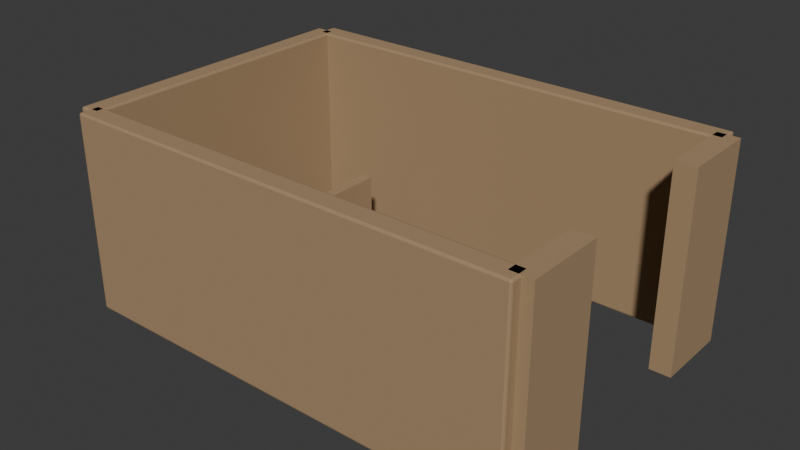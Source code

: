 # Source: hut.blend  (saved by Blender 5.2.44; exported with 4.5.12 LTS)
import bpy
from mathutils import Matrix  # noqa: F401  (used for matrix-valued properties, if any)

bpy.ops.wm.read_factory_settings(use_empty=True)
scene = bpy.context.scene
scene.name = 'Scene'

# ---- collections
col_collection = bpy.data.collections.new('Collection'); scene.collection.children.link(col_collection)
col_orphan_nodes = bpy.data.collections.new('Orphan Nodes'); col_collection.children.link(col_orphan_nodes)
col_orphan_nodes_001 = bpy.data.collections.new('Orphan Nodes.001'); col_collection.children.link(col_orphan_nodes_001)
col_orphan_nodes_002 = bpy.data.collections.new('Orphan Nodes.002'); col_collection.children.link(col_orphan_nodes_002)
col_orphan_nodes_003 = bpy.data.collections.new('Orphan Nodes.003'); col_collection.children.link(col_orphan_nodes_003)
col_orphan_nodes_004 = bpy.data.collections.new('Orphan Nodes.004'); col_collection.children.link(col_orphan_nodes_004)
col_orphan_nodes_005 = bpy.data.collections.new('Orphan Nodes.005'); col_collection.children.link(col_orphan_nodes_005)

# ---- materials (node trees are filled in below, after node groups)
mat_historical_wood = bpy.data.materials.new('Historical_wood')
mat_historical_wood.diffuse_color = (0.39, 0.26, 0.14, 1.0)
mat_historical_glass = bpy.data.materials.new('Historical_glass')
mat_historical_glass.diffuse_color = (0.08, 0.25, 0.31, 1.0)

# ---- material node trees
mat_historical_wood.use_nodes = True; mat_historical_wood.node_tree.nodes.clear()
_N = mat_historical_wood.node_tree.nodes; _L = mat_historical_wood.node_tree.links
n0 = _N.new('ShaderNodeBsdfPrincipled'); n0.name = 'Principled BSDF'; n0.location = (-200, 100)
n0.inputs[0].default_value = (0.39, 0.26, 0.14, 1.0)
n0.inputs[2].default_value = 0.87
n0.inputs[10].default_value = 0.005
n1 = _N.new('ShaderNodeOutputMaterial'); n1.name = 'Material Output'; n1.location = (200, 100)
_L.new(n0.outputs[0], n1.inputs[0])
n1.is_active_output = True
mat_historical_glass.use_nodes = True; mat_historical_glass.node_tree.nodes.clear()
_N = mat_historical_glass.node_tree.nodes; _L = mat_historical_glass.node_tree.links
n0 = _N.new('ShaderNodeBsdfPrincipled'); n0.name = 'Principled BSDF'; n0.location = (-200, 100)
n0.inputs[0].default_value = (0.08, 0.25, 0.31, 1.0)
n0.inputs[1].default_value = 0.45
n0.inputs[2].default_value = 0.17
n0.inputs[10].default_value = 0.005
n1 = _N.new('ShaderNodeOutputMaterial'); n1.name = 'Material Output'; n1.location = (200, 100)
_L.new(n0.outputs[0], n1.inputs[0])
n1.is_active_output = True

# ---- world
world_world = bpy.data.worlds.new('World'); scene.world = world_world
world_world.use_nodes = True; world_world.node_tree.nodes.clear()
_N = world_world.node_tree.nodes; _L = world_world.node_tree.links
n0 = _N.new('ShaderNodeOutputWorld'); n0.name = 'World Output'; n0.location = (200, 100)
n1 = _N.new('ShaderNodeBackground'); n1.name = 'Background'; n1.location = (-200, 100)
n1.inputs[0].default_value = (0.05088, 0.05088, 0.05088, 1.0)
_L.new(n1.outputs[0], n0.inputs[0])
n0.is_active_output = True
world_world.color = (0.05088, 0.05088, 0.05088)
world_world.sun_shadow_jitter_overblur = 0.0

# ---- meshes
me_cube_195 = bpy.data.meshes.new('Cube.195')
me_cube_195.from_pydata([(-2.975, -2.115, 0.0), (-2.975, -2.14, 0.025), (-3.0, -2.115, 0.025), (-2.975, -2.133, 0.007322), (-2.989, -2.129, 0.01057), (-2.993, -2.133, 0.025), (-2.993, -2.115, 0.007322), (-2.975, -2.14, 2.575), (-2.975, -2.115, 2.6), (-3.0, -2.115, 2.575), (-2.975, -2.133, 2.593), (-2.989, -2.129, 2.589), (-2.993, -2.115, 2.593), (-2.993, -2.133, 2.575), (-2.975, -1.885, 0.0), (-3.0, -1.885, 0.025), (-2.975, -1.86, 0.025), (-2.993, -1.885, 0.007322), (-2.989, -1.871, 0.01057), (-2.993, -1.867, 0.025), (-2.975, -1.867, 0.007322), (-2.975, -1.885, 2.6), (-2.975, -1.86, 2.575), (-3.0, -1.885, 2.575), (-2.975, -1.867, 2.593), (-2.989, -1.871, 2.589), (-2.993, -1.867, 2.575), (-2.993, -1.885, 2.593), (2.975, -2.115, 0.0), (3.0, -2.115, 0.025), (2.975, -2.14, 0.025), (2.993, -2.115, 0.007322), (2.989, -2.129, 0.01057), (2.993, -2.133, 0.025), (2.975, -2.133, 0.007322), (2.975, -2.115, 2.6), (2.975, -2.14, 2.575), (3.0, -2.115, 2.575), (2.975, -2.133, 2.593), (2.989, -2.129, 2.589), (2.993, -2.133, 2.575), (2.993, -2.115, 2.593), (2.975, -1.885, 0.0), (2.975, -1.86, 0.025), (3.0, -1.885, 0.025), (2.975, -1.867, 0.007322), (2.989, -1.871, 0.01057), (2.993, -1.867, 0.025), (2.993, -1.885, 0.007322), (2.975, -1.885, 2.6), (3.0, -1.885, 2.575), (2.975, -1.86, 2.575), (2.993, -1.885, 2.593), (2.989, -1.871, 2.589), (2.993, -1.867, 2.575), (2.975, -1.867, 2.593), (-1.6, -2.046, 1.175), (-1.6, -2.046, 2.325), (-1.6, -2.006, 1.175), (-1.6, -2.006, 2.325), (-0.4, -2.046, 1.175), (-0.4, -2.046, 2.325), (-0.4, -2.006, 1.175), (-0.4, -2.006, 2.325), (1.4, -2.046, 1.175), (1.4, -2.046, 2.325), (1.4, -2.006, 1.175), (1.4, -2.006, 2.325), (2.6, -2.046, 1.175), (2.6, -2.046, 2.325), (2.6, -2.006, 1.175), (2.6, -2.006, 2.325), (-2.975, 1.885, 0.0), (-2.975, 1.86, 0.025), (-3.0, 1.885, 0.025), (-2.975, 1.867, 0.007322), (-2.989, 1.871, 0.01057), (-2.993, 1.867, 0.025), (-2.993, 1.885, 0.007322), (-2.975, 1.86, 2.575), (-2.975, 1.885, 2.6), (-3.0, 1.885, 2.575), (-2.975, 1.867, 2.593), (-2.989, 1.871, 2.589), (-2.993, 1.885, 2.593), (-2.993, 1.867, 2.575), (-2.975, 2.115, 0.0), (-3.0, 2.115, 0.025), (-2.975, 2.14, 0.025), (-2.993, 2.115, 0.007322), (-2.989, 2.129, 0.01057), (-2.993, 2.133, 0.025), (-2.975, 2.133, 0.007322), (-2.975, 2.115, 2.6), (-2.975, 2.14, 2.575), (-3.0, 2.115, 2.575), (-2.975, 2.133, 2.593), (-2.989, 2.129, 2.589), (-2.993, 2.133, 2.575), (-2.993, 2.115, 2.593), (2.975, 1.885, 0.0), (3.0, 1.885, 0.025), (2.975, 1.86, 0.025), (2.993, 1.885, 0.007322), (2.989, 1.871, 0.01057), (2.993, 1.867, 0.025), (2.975, 1.867, 0.007322), (2.975, 1.885, 2.6), (2.975, 1.86, 2.575), (3.0, 1.885, 2.575), (2.975, 1.867, 2.593), (2.989, 1.871, 2.589), (2.993, 1.867, 2.575), (2.993, 1.885, 2.593), (2.975, 2.115, 0.0), (2.975, 2.14, 0.025), (3.0, 2.115, 0.025), (2.975, 2.133, 0.007322), (2.989, 2.129, 0.01057), (2.993, 2.133, 0.025), (2.993, 2.115, 0.007322), (2.975, 2.115, 2.6), (3.0, 2.115, 2.575), (2.975, 2.14, 2.575), (2.993, 2.115, 2.593), (2.989, 2.129, 2.589), (2.993, 2.133, 2.575), (2.975, 2.133, 2.593), (-1.6, 2.006, 1.175), (-1.6, 2.006, 2.325), (-1.6, 2.046, 1.175), (-1.6, 2.046, 2.325), (-0.4, 2.006, 1.175), (-0.4, 2.006, 2.325), (-0.4, 2.046, 1.175), (-0.4, 2.046, 2.325), (1.4, 2.006, 1.175), (1.4, 2.006, 2.325), (1.4, 2.046, 1.175), (1.4, 2.046, 2.325), (2.6, 2.006, 1.175), (2.6, 2.006, 2.325), (2.6, 2.046, 1.175), (2.6, 2.046, 2.325), (-3.115, -1.975, 0.0), (-3.115, -2.0, 0.025), (-3.14, -1.975, 0.025), (-3.115, -1.993, 0.007322), (-3.129, -1.989, 0.01057), (-3.133, -1.993, 0.025), (-3.133, -1.975, 0.007322), (-3.115, -2.0, 2.575), (-3.115, -1.975, 2.6), (-3.14, -1.975, 2.575), (-3.115, -1.993, 2.593), (-3.129, -1.989, 2.589), (-3.133, -1.975, 2.593), (-3.133, -1.993, 2.575), (-3.115, 1.975, 0.0), (-3.14, 1.975, 0.025), (-3.115, 2.0, 0.025), (-3.133, 1.975, 0.007322), (-3.129, 1.989, 0.01057), (-3.133, 1.993, 0.025), (-3.115, 1.993, 0.007322), (-3.115, 1.975, 2.6), (-3.115, 2.0, 2.575), (-3.14, 1.975, 2.575), (-3.115, 1.993, 2.593), (-3.129, 1.989, 2.589), (-3.133, 1.993, 2.575), (-3.133, 1.975, 2.593), (-2.885, -1.975, 0.0), (-2.86, -1.975, 0.025), (-2.885, -2.0, 0.025), (-2.867, -1.975, 0.007322), (-2.871, -1.989, 0.01057), (-2.867, -1.993, 0.025), (-2.885, -1.993, 0.007322), (-2.885, -1.975, 2.6), (-2.885, -2.0, 2.575), (-2.86, -1.975, 2.575), (-2.885, -1.993, 2.593), (-2.871, -1.989, 2.589), (-2.867, -1.993, 2.575), (-2.867, -1.975, 2.593), (-2.885, 1.975, 0.0), (-2.885, 2.0, 0.025), (-2.86, 1.975, 0.025), (-2.885, 1.993, 0.007322), (-2.871, 1.989, 0.01057), (-2.867, 1.993, 0.025), (-2.867, 1.975, 0.007322), (-2.885, 1.975, 2.6), (-2.86, 1.975, 2.575), (-2.885, 2.0, 2.575), (-2.867, 1.975, 2.593), (-2.871, 1.989, 2.589), (-2.867, 1.993, 2.575), (-2.885, 1.993, 2.593), (2.86, -2.0, 0.0), (2.86, -2.0, 2.6), (2.86, -1.0, 0.0), (2.86, -1.0, 2.6), (3.14, -2.0, 0.0), (3.14, -2.0, 2.6), (3.14, -1.0, 0.0), (3.14, -1.0, 2.6), (2.86, 1.0, 0.0), (2.86, 1.0, 2.6), (2.86, 2.0, 0.0), (2.86, 2.0, 2.6), (3.14, 1.0, 0.0), (3.14, 1.0, 2.6), (3.14, 2.0, 0.0), (3.14, 2.0, 2.6), (-1.57, -1.12, 0.0), (-1.57, -1.12, 1.1), (-1.57, 1.12, 0.0), (-1.57, 1.12, 1.1), (-1.43, -1.12, 0.0), (-1.43, -1.12, 1.1), (-1.43, 1.12, 0.0), (-1.43, 1.12, 1.1), (1.43, -1.12, 0.0), (1.43, -1.12, 1.1), (1.43, 1.12, 0.0), (1.43, 1.12, 1.1), (1.57, -1.12, 0.0), (1.57, -1.12, 1.1), (1.57, 1.12, 0.0), (1.57, 1.12, 1.1)], [], [(0, 3, 4, 6), (1, 5, 4, 3), (2, 6, 4, 5), (7, 10, 11, 13), (8, 12, 11, 10), (9, 13, 11, 12), (14, 17, 18, 20), (15, 19, 18, 17), (16, 20, 18, 19), (21, 24, 25, 27), (22, 26, 25, 24), (23, 27, 25, 26), (28, 31, 32, 34), (29, 33, 32, 31), (30, 34, 32, 33), (35, 38, 39, 41), (36, 40, 39, 38), (37, 41, 39, 40), (42, 45, 46, 48), (43, 47, 46, 45), (44, 48, 46, 47), (49, 52, 53, 55), (50, 54, 53, 52), (51, 55, 53, 54), (14, 0, 6, 17), (17, 6, 2, 15), (1, 7, 13, 5), (5, 13, 9, 2), (8, 21, 27, 12), (12, 27, 23, 9), (22, 16, 19, 26), (26, 19, 15, 23), (42, 14, 20, 45), (45, 20, 16, 43), (21, 49, 55, 24), (24, 55, 51, 22), (50, 44, 47, 54), (54, 47, 43, 51), (28, 42, 48, 31), (31, 48, 44, 29), (49, 35, 41, 52), (52, 41, 37, 50), (36, 30, 33, 40), (40, 33, 29, 37), (0, 28, 34, 3), (3, 34, 30, 1), (35, 8, 10, 38), (38, 10, 7, 36), (14, 42, 28, 0), (2, 9, 23, 15), (30, 36, 7, 1), (49, 21, 8, 35), (16, 22, 51, 43), (44, 50, 37, 29), (56, 57, 59, 58), (58, 59, 63, 62), (62, 63, 61, 60), (60, 61, 57, 56), (58, 62, 60, 56), (63, 59, 57, 61), (64, 65, 67, 66), (66, 67, 71, 70), (70, 71, 69, 68), (68, 69, 65, 64), (66, 70, 68, 64), (71, 67, 65, 69), (72, 75, 76, 78), (73, 77, 76, 75), (74, 78, 76, 77), (79, 82, 83, 85), (80, 84, 83, 82), (81, 85, 83, 84), (86, 89, 90, 92), (87, 91, 90, 89), (88, 92, 90, 91), (93, 96, 97, 99), (94, 98, 97, 96), (95, 99, 97, 98), (100, 103, 104, 106), (101, 105, 104, 103), (102, 106, 104, 105), (107, 110, 111, 113), (108, 112, 111, 110), (109, 113, 111, 112), (114, 117, 118, 120), (115, 119, 118, 117), (116, 120, 118, 119), (121, 124, 125, 127), (122, 126, 125, 124), (123, 127, 125, 126), (86, 72, 78, 89), (89, 78, 74, 87), (73, 79, 85, 77), (77, 85, 81, 74), (80, 93, 99, 84), (84, 99, 95, 81), (94, 88, 91, 98), (98, 91, 87, 95), (114, 86, 92, 117), (117, 92, 88, 115), (93, 121, 127, 96), (96, 127, 123, 94), (122, 116, 119, 126), (126, 119, 115, 123), (100, 114, 120, 103), (103, 120, 116, 101), (121, 107, 113, 124), (124, 113, 109, 122), (108, 102, 105, 112), (112, 105, 101, 109), (72, 100, 106, 75), (75, 106, 102, 73), (107, 80, 82, 110), (110, 82, 79, 108), (86, 114, 100, 72), (74, 81, 95, 87), (102, 108, 79, 73), (121, 93, 80, 107), (88, 94, 123, 115), (116, 122, 109, 101), (128, 129, 131, 130), (130, 131, 135, 134), (134, 135, 133, 132), (132, 133, 129, 128), (130, 134, 132, 128), (135, 131, 129, 133), (136, 137, 139, 138), (138, 139, 143, 142), (142, 143, 141, 140), (140, 141, 137, 136), (138, 142, 140, 136), (143, 139, 137, 141), (144, 147, 148, 150), (145, 149, 148, 147), (146, 150, 148, 149), (151, 154, 155, 157), (152, 156, 155, 154), (153, 157, 155, 156), (158, 161, 162, 164), (159, 163, 162, 161), (160, 164, 162, 163), (165, 168, 169, 171), (166, 170, 169, 168), (167, 171, 169, 170), (172, 175, 176, 178), (173, 177, 176, 175), (174, 178, 176, 177), (179, 182, 183, 185), (180, 184, 183, 182), (181, 185, 183, 184), (186, 189, 190, 192), (187, 191, 190, 189), (188, 192, 190, 191), (193, 196, 197, 199), (194, 198, 197, 196), (195, 199, 197, 198), (158, 144, 150, 161), (161, 150, 146, 159), (145, 151, 157, 149), (149, 157, 153, 146), (152, 165, 171, 156), (156, 171, 167, 153), (166, 160, 163, 170), (170, 163, 159, 167), (186, 158, 164, 189), (189, 164, 160, 187), (165, 193, 199, 168), (168, 199, 195, 166), (194, 188, 191, 198), (198, 191, 187, 195), (172, 186, 192, 175), (175, 192, 188, 173), (193, 179, 185, 196), (196, 185, 181, 194), (180, 174, 177, 184), (184, 177, 173, 181), (144, 172, 178, 147), (147, 178, 174, 145), (179, 152, 154, 182), (182, 154, 151, 180), (158, 186, 172, 144), (146, 153, 167, 159), (174, 180, 151, 145), (193, 165, 152, 179), (160, 166, 195, 187), (188, 194, 181, 173), (200, 201, 203, 202), (202, 203, 207, 206), (206, 207, 205, 204), (204, 205, 201, 200), (202, 206, 204, 200), (207, 203, 201, 205), (208, 209, 211, 210), (210, 211, 215, 214), (214, 215, 213, 212), (212, 213, 209, 208), (210, 214, 212, 208), (215, 211, 209, 213), (216, 217, 219, 218), (218, 219, 223, 222), (222, 223, 221, 220), (220, 221, 217, 216), (218, 222, 220, 216), (223, 219, 217, 221), (224, 225, 227, 226), (226, 227, 231, 230), (230, 231, 229, 228), (228, 229, 225, 224), (226, 230, 228, 224), (231, 227, 225, 229)])
me_cube_195.polygons.foreach_set('material_index', [0, 0, 0, 0, 0, 0, 0, 0, 0, 0, 0, 0, 0, 0, 0, 0, 0, 0, 0, 0, 0, 0, 0, 0, 0, 0, 0, 0, 0, 0, 0, 0, 0, 0, 0, 0, 0, 0, 0, 0, 0, 0, 0, 0, 0, 0, 0, 0, 0, 0, 0, 0, 0, 0, 1, 1, 1, 1, 1, 1, 1, 1, 1, 1, 1, 1, 0, 0, 0, 0, 0, 0, 0, 0, 0, 0, 0, 0, 0, 0, 0, 0, 0, 0, 0, 0, 0, 0, 0, 0, 0, 0, 0, 0, 0, 0, 0, 0, 0, 0, 0, 0, 0, 0, 0, 0, 0, 0, 0, 0, 0, 0, 0, 0, 0, 0, 0, 0, 0, 0, 1, 1, 1, 1, 1, 1, 1, 1, 1, 1, 1, 1, 0, 0, 0, 0, 0, 0, 0, 0, 0, 0, 0, 0, 0, 0, 0, 0, 0, 0, 0, 0, 0, 0, 0, 0, 0, 0, 0, 0, 0, 0, 0, 0, 0, 0, 0, 0, 0, 0, 0, 0, 0, 0, 0, 0, 0, 0, 0, 0, 0, 0, 0, 0, 0, 0, 0, 0, 0, 0, 0, 0, 0, 0, 0, 0, 0, 0, 0, 0, 0, 0, 0, 0, 0, 0, 0, 0, 0, 0])
_uv = me_cube_195.uv_layers.new(name='UVMap')
_uv.uv.foreach_set('vector', [0.126, 0.7277, 0.126, 0.75, 0.1254, 0.75, 0.125, 0.7277, 0.3774, 0.999, 0.3774, 1.0, 0.376, 1.0, 0.375, 0.999, 0.3774, 0.02232, 0.375, 0.02232, 0.375, 0.009434, 0.3774, 0.0, 0.6226, 0.999, 0.625, 0.999, 0.625, 0.9996, 0.6226, 1.0, 0.874, 0.7277, 0.875, 0.7277, 0.875, 0.7406, 0.874, 0.75, 0.6226, 0.02232, 0.6226, 0.0, 0.624, 0.0, 0.625, 0.02232, 0.126, 0.5223, 0.125, 0.5223, 0.125, 0.5094, 0.126, 0.5, 0.3774, 0.2277, 0.3774, 0.25, 0.3755, 0.2502, 0.375, 0.2277, 0.3774, 0.251, 0.375, 0.251, 0.3755, 0.2502, 0.3774, 0.25, 0.874, 0.5223, 0.874, 0.5, 0.8746, 0.5, 0.875, 0.5223, 0.6226, 0.251, 0.6226, 0.25, 0.6245, 0.2453, 0.625, 0.251, 0.6226, 0.2277, 0.625, 0.2277, 0.6245, 0.2453, 0.6226, 0.25, 0.374, 0.7277, 0.375, 0.7277, 0.3753, 0.747, 0.3745, 0.7505, 0.3774, 0.7277, 0.3774, 0.75, 0.3753, 0.747, 0.375, 0.7277, 0.3774, 0.751, 0.3745, 0.7505, 0.3753, 0.747, 0.3774, 0.75, 0.626, 0.7277, 0.6255, 0.7505, 0.6248, 0.7469, 0.625, 0.7277, 0.6226, 0.751, 0.6226, 0.75, 0.6248, 0.7469, 0.6255, 0.7505, 0.6226, 0.7277, 0.625, 0.7277, 0.6248, 0.7469, 0.6226, 0.75, 0.374, 0.5223, 0.3745, 0.4995, 0.3752, 0.5031, 0.375, 0.5223, 0.3774, 0.499, 0.3774, 0.5, 0.3752, 0.5031, 0.3745, 0.4995, 0.3774, 0.5223, 0.375, 0.5223, 0.3752, 0.5031, 0.3774, 0.5, 0.626, 0.5223, 0.625, 0.5223, 0.6247, 0.503, 0.6255, 0.4995, 0.6226, 0.5223, 0.6226, 0.5, 0.6247, 0.503, 0.625, 0.5223, 0.6226, 0.499, 0.6255, 0.4995, 0.6247, 0.503, 0.6226, 0.5, 0.126, 0.5223, 0.126, 0.7277, 0.125, 0.7277, 0.125, 0.5223, 0.375, 0.2277, 0.375, 0.02232, 0.3774, 0.02232, 0.3774, 0.2277, 0.3774, 0.999, 0.6226, 0.999, 0.6226, 1.0, 0.3774, 1.0, 0.3774, 0.0, 0.6226, 0.0, 0.6226, 0.02232, 0.3774, 0.02232, 0.874, 0.7277, 0.874, 0.5223, 0.875, 0.5223, 0.875, 0.7277, 0.625, 0.02232, 0.625, 0.2277, 0.6226, 0.2277, 0.6226, 0.02232, 0.6226, 0.251, 0.3774, 0.251, 0.3774, 0.25, 0.6226, 0.25, 0.6226, 0.25, 0.3774, 0.25, 0.3774, 0.2277, 0.6226, 0.2277, 0.374, 0.5223, 0.126, 0.5223, 0.126, 0.5, 0.3745, 0.4995, 0.3745, 0.4995, 0.375, 0.251, 0.3774, 0.251, 0.3774, 0.499, 0.874, 0.5223, 0.626, 0.5223, 0.6255, 0.4995, 0.874, 0.5, 0.625, 0.251, 0.6255, 0.4995, 0.6226, 0.499, 0.6226, 0.251, 0.6226, 0.5223, 0.3774, 0.5223, 0.3774, 0.5, 0.6226, 0.5, 0.6226, 0.5, 0.3774, 0.5, 0.3774, 0.499, 0.6226, 0.499, 0.374, 0.7277, 0.374, 0.5223, 0.375, 0.5223, 0.375, 0.7277, 0.375, 0.7277, 0.375, 0.5223, 0.3774, 0.5223, 0.3774, 0.7277, 0.626, 0.5223, 0.626, 0.7277, 0.625, 0.7277, 0.625, 0.5223, 0.625, 0.5223, 0.625, 0.7277, 0.6226, 0.7277, 0.6226, 0.5223, 0.6226, 0.751, 0.3774, 0.751, 0.3774, 0.75, 0.6226, 0.75, 0.6226, 0.75, 0.3774, 0.75, 0.3774, 0.7277, 0.6226, 0.7277, 0.126, 0.7277, 0.374, 0.7277, 0.3745, 0.7505, 0.126, 0.75, 0.375, 0.999, 0.3745, 0.7505, 0.3774, 0.751, 0.3774, 0.999, 0.626, 0.7277, 0.874, 0.7277, 0.874, 0.75, 0.6255, 0.7505, 0.6255, 0.7505, 0.625, 0.999, 0.6226, 0.999, 0.6226, 0.751, 0.126, 0.5223, 0.374, 0.5223, 0.374, 0.7277, 0.126, 0.7277, 0.3774, 0.02232, 0.6226, 0.02232, 0.6226, 0.2277, 0.3774, 0.2277, 0.3774, 0.751, 0.6226, 0.751, 0.6226, 0.999, 0.3774, 0.999, 0.626, 0.5223, 0.874, 0.5223, 0.874, 0.7277, 0.626, 0.7277, 0.3774, 0.251, 0.6226, 0.251, 0.6226, 0.499, 0.3774, 0.499, 0.3774, 0.5223, 0.6226, 0.5223, 0.6226, 0.7277, 0.3774, 0.7277, 0.375, 0.0, 0.625, 0.0, 0.625, 0.25, 0.375, 0.25, 0.375, 0.25, 0.625, 0.25, 0.625, 0.5, 0.375, 0.5, 0.375, 0.5, 0.625, 0.5, 0.625, 0.75, 0.375, 0.75, 0.375, 0.75, 0.625, 0.75, 0.625, 1.0, 0.375, 1.0, 0.125, 0.5, 0.375, 0.5, 0.375, 0.75, 0.125, 0.75, 0.625, 0.5, 0.875, 0.5, 0.875, 0.75, 0.625, 0.75, 0.375, 0.0, 0.625, 0.0, 0.625, 0.25, 0.375, 0.25, 0.375, 0.25, 0.625, 0.25, 0.625, 0.5, 0.375, 0.5, 0.375, 0.5, 0.625, 0.5, 0.625, 0.75, 0.375, 0.75, 0.375, 0.75, 0.625, 0.75, 0.625, 1.0, 0.375, 1.0, 0.125, 0.5, 0.375, 0.5, 0.375, 0.75, 0.125, 0.75, 0.625, 0.5, 0.875, 0.5, 0.875, 0.75, 0.625, 0.75, 0.126, 0.7277, 0.126, 0.75, 0.1254, 0.75, 0.125, 0.7277, 0.3774, 0.999, 0.3774, 1.0, 0.376, 1.0, 0.375, 0.999, 0.3774, 0.02232, 0.375, 0.02232, 0.375, 0.009434, 0.3774, 0.0, 0.6226, 0.999, 0.625, 0.999, 0.625, 0.9996, 0.6226, 1.0, 0.874, 0.7277, 0.875, 0.7277, 0.875, 0.7406, 0.874, 0.75, 0.6226, 0.02232, 0.6226, 0.0, 0.624, 0.0, 0.625, 0.02232, 0.126, 0.5223, 0.125, 0.5223, 0.125, 0.5094, 0.126, 0.5, 0.3774, 0.2277, 0.3774, 0.25, 0.3755, 0.2502, 0.375, 0.2277, 0.3774, 0.251, 0.375, 0.251, 0.3755, 0.2502, 0.3774, 0.25, 0.874, 0.5223, 0.874, 0.5, 0.8746, 0.5, 0.875, 0.5223, 0.6226, 0.251, 0.6226, 0.25, 0.6245, 0.2453, 0.625, 0.251, 0.6226, 0.2277, 0.625, 0.2277, 0.6245, 0.2453, 0.6226, 0.25, 0.374, 0.7277, 0.375, 0.7277, 0.3753, 0.747, 0.3745, 0.7505, 0.3774, 0.7277, 0.3774, 0.75, 0.3753, 0.747, 0.375, 0.7277, 0.3774, 0.751, 0.3745, 0.7505, 0.3753, 0.747, 0.3774, 0.75, 0.626, 0.7277, 0.6255, 0.7505, 0.6248, 0.7469, 0.625, 0.7277, 0.6226, 0.751, 0.6226, 0.75, 0.6248, 0.7469, 0.6255, 0.7505, 0.6226, 0.7277, 0.625, 0.7277, 0.6248, 0.7469, 0.6226, 0.75, 0.374, 0.5223, 0.3745, 0.4995, 0.3752, 0.5031, 0.375, 0.5223, 0.3774, 0.499, 0.3774, 0.5, 0.3752, 0.5031, 0.3745, 0.4995, 0.3774, 0.5223, 0.375, 0.5223, 0.3752, 0.5031, 0.3774, 0.5, 0.626, 0.5223, 0.625, 0.5223, 0.6247, 0.503, 0.6255, 0.4995, 0.6226, 0.5223, 0.6226, 0.5, 0.6247, 0.503, 0.625, 0.5223, 0.6226, 0.499, 0.6255, 0.4995, 0.6247, 0.503, 0.6226, 0.5, 0.126, 0.5223, 0.126, 0.7277, 0.125, 0.7277, 0.125, 0.5223, 0.375, 0.2277, 0.375, 0.02232, 0.3774, 0.02232, 0.3774, 0.2277, 0.3774, 0.999, 0.6226, 0.999, 0.6226, 1.0, 0.3774, 1.0, 0.3774, 0.0, 0.6226, 0.0, 0.6226, 0.02232, 0.3774, 0.02232, 0.874, 0.7277, 0.874, 0.5223, 0.875, 0.5223, 0.875, 0.7277, 0.625, 0.02232, 0.625, 0.2277, 0.6226, 0.2277, 0.6226, 0.02232, 0.6226, 0.251, 0.3774, 0.251, 0.3774, 0.25, 0.6226, 0.25, 0.6226, 0.25, 0.3774, 0.25, 0.3774, 0.2277, 0.6226, 0.2277, 0.374, 0.5223, 0.126, 0.5223, 0.126, 0.5, 0.3745, 0.4995, 0.3745, 0.4995, 0.375, 0.251, 0.3774, 0.251, 0.3774, 0.499, 0.874, 0.5223, 0.626, 0.5223, 0.6255, 0.4995, 0.874, 0.5, 0.625, 0.251, 0.6255, 0.4995, 0.6226, 0.499, 0.6226, 0.251, 0.6226, 0.5223, 0.3774, 0.5223, 0.3774, 0.5, 0.6226, 0.5, 0.6226, 0.5, 0.3774, 0.5, 0.3774, 0.499, 0.6226, 0.499, 0.374, 0.7277, 0.374, 0.5223, 0.375, 0.5223, 0.375, 0.7277, 0.375, 0.7277, 0.375, 0.5223, 0.3774, 0.5223, 0.3774, 0.7277, 0.626, 0.5223, 0.626, 0.7277, 0.625, 0.7277, 0.625, 0.5223, 0.625, 0.5223, 0.625, 0.7277, 0.6226, 0.7277, 0.6226, 0.5223, 0.6226, 0.751, 0.3774, 0.751, 0.3774, 0.75, 0.6226, 0.75, 0.6226, 0.75, 0.3774, 0.75, 0.3774, 0.7277, 0.6226, 0.7277, 0.126, 0.7277, 0.374, 0.7277, 0.3745, 0.7505, 0.126, 0.75, 0.375, 0.999, 0.3745, 0.7505, 0.3774, 0.751, 0.3774, 0.999, 0.626, 0.7277, 0.874, 0.7277, 0.874, 0.75, 0.6255, 0.7505, 0.6255, 0.7505, 0.625, 0.999, 0.6226, 0.999, 0.6226, 0.751, 0.126, 0.5223, 0.374, 0.5223, 0.374, 0.7277, 0.126, 0.7277, 0.3774, 0.02232, 0.6226, 0.02232, 0.6226, 0.2277, 0.3774, 0.2277, 0.3774, 0.751, 0.6226, 0.751, 0.6226, 0.999, 0.3774, 0.999, 0.626, 0.5223, 0.874, 0.5223, 0.874, 0.7277, 0.626, 0.7277, 0.3774, 0.251, 0.6226, 0.251, 0.6226, 0.499, 0.3774, 0.499, 0.3774, 0.5223, 0.6226, 0.5223, 0.6226, 0.7277, 0.3774, 0.7277, 0.375, 0.0, 0.625, 0.0, 0.625, 0.25, 0.375, 0.25, 0.375, 0.25, 0.625, 0.25, 0.625, 0.5, 0.375, 0.5, 0.375, 0.5, 0.625, 0.5, 0.625, 0.75, 0.375, 0.75, 0.375, 0.75, 0.625, 0.75, 0.625, 1.0, 0.375, 1.0, 0.125, 0.5, 0.375, 0.5, 0.375, 0.75, 0.125, 0.75, 0.625, 0.5, 0.875, 0.5, 0.875, 0.75, 0.625, 0.75, 0.375, 0.0, 0.625, 0.0, 0.625, 0.25, 0.375, 0.25, 0.375, 0.25, 0.625, 0.25, 0.625, 0.5, 0.375, 0.5, 0.375, 0.5, 0.625, 0.5, 0.625, 0.75, 0.375, 0.75, 0.375, 0.75, 0.625, 0.75, 0.625, 1.0, 0.375, 1.0, 0.125, 0.5, 0.375, 0.5, 0.375, 0.75, 0.125, 0.75, 0.625, 0.5, 0.875, 0.5, 0.875, 0.75, 0.625, 0.75, 0.1473, 0.7484, 0.1473, 0.75, 0.1344, 0.75, 0.125, 0.7484, 0.3774, 0.9777, 0.3774, 1.0, 0.376, 1.0, 0.375, 0.9777, 0.3774, 0.001562, 0.375, 0.001563, 0.375, 0.0006604, 0.3774, 0.0, 0.6226, 0.9777, 0.625, 0.9777, 0.625, 0.9906, 0.6226, 1.0, 0.8527, 0.7484, 0.875, 0.7484, 0.875, 0.7493, 0.8527, 0.75, 0.6226, 0.001562, 0.6226, 0.0, 0.624, 0.0, 0.625, 0.001563, 0.1473, 0.5016, 0.125, 0.5016, 0.125, 0.5007, 0.1473, 0.5, 0.3774, 0.2484, 0.3774, 0.25, 0.3755, 0.2547, 0.375, 0.2484, 0.3774, 0.2723, 0.375, 0.2723, 0.3755, 0.2547, 0.3774, 0.25, 0.8527, 0.5016, 0.8527, 0.5, 0.8656, 0.5, 0.875, 0.5016, 0.6226, 0.2723, 0.6226, 0.25, 0.6245, 0.2497, 0.625, 0.2723, 0.6226, 0.2484, 0.625, 0.2484, 0.6245, 0.2497, 0.6226, 0.25, 0.3527, 0.7484, 0.375, 0.7484, 0.3753, 0.7529, 0.3638, 0.7612, 0.3774, 0.7484, 0.3774, 0.75, 0.3753, 0.7529, 0.375, 0.7484, 0.3774, 0.7723, 0.3638, 0.7612, 0.3753, 0.7529, 0.3774, 0.75, 0.6473, 0.7484, 0.6362, 0.7612, 0.6278, 0.7498, 0.625, 0.7484, 0.6226, 0.7723, 0.6226, 0.75, 0.6278, 0.7498, 0.6362, 0.7612, 0.6226, 0.7484, 0.625, 0.7484, 0.6278, 0.7498, 0.6226, 0.75, 0.3527, 0.5016, 0.3638, 0.4888, 0.3722, 0.5002, 0.375, 0.5016, 0.3774, 0.4777, 0.3774, 0.5, 0.3722, 0.5002, 0.3638, 0.4888, 0.3774, 0.5016, 0.375, 0.5016, 0.3722, 0.5002, 0.3774, 0.5, 0.6473, 0.5016, 0.625, 0.5016, 0.6247, 0.4971, 0.6362, 0.4888, 0.6226, 0.5016, 0.6226, 0.5, 0.6247, 0.4971, 0.625, 0.5016, 0.6226, 0.4777, 0.6362, 0.4888, 0.6247, 0.4971, 0.6226, 0.5, 0.1473, 0.5016, 0.1473, 0.7484, 0.125, 0.7484, 0.125, 0.5016, 0.375, 0.2484, 0.375, 0.001563, 0.3774, 0.001562, 0.3774, 0.2484, 0.3774, 0.9777, 0.6226, 0.9777, 0.6226, 1.0, 0.3774, 1.0, 0.3774, 0.0, 0.6226, 0.0, 0.6226, 0.001562, 0.3774, 0.001562, 0.8527, 0.7484, 0.8527, 0.5016, 0.875, 0.5016, 0.875, 0.7484, 0.625, 0.001563, 0.625, 0.2484, 0.6226, 0.2484, 0.6226, 0.001562, 0.6226, 0.2723, 0.3774, 0.2723, 0.3774, 0.25, 0.6226, 0.25, 0.6226, 0.25, 0.3774, 0.25, 0.3774, 0.2484, 0.6226, 0.2484, 0.3527, 0.5016, 0.1473, 0.5016, 0.1473, 0.5, 0.3638, 0.4888, 0.3638, 0.4888, 0.375, 0.2723, 0.3774, 0.2723, 0.3774, 0.4777, 0.8527, 0.5016, 0.6473, 0.5016, 0.6362, 0.4888, 0.8527, 0.5, 0.625, 0.2723, 0.6362, 0.4888, 0.6226, 0.4777, 0.6226, 0.2723, 0.6226, 0.5016, 0.3774, 0.5016, 0.3774, 0.5, 0.6226, 0.5, 0.6226, 0.5, 0.3774, 0.5, 0.3774, 0.4777, 0.6226, 0.4777, 0.3527, 0.7484, 0.3527, 0.5016, 0.375, 0.5016, 0.375, 0.7484, 0.375, 0.7484, 0.375, 0.5016, 0.3774, 0.5016, 0.3774, 0.7484, 0.6473, 0.5016, 0.6473, 0.7484, 0.625, 0.7484, 0.625, 0.5016, 0.625, 0.5016, 0.625, 0.7484, 0.6226, 0.7484, 0.6226, 0.5016, 0.6226, 0.7723, 0.3774, 0.7723, 0.3774, 0.75, 0.6226, 0.75, 0.6226, 0.75, 0.3774, 0.75, 0.3774, 0.7484, 0.6226, 0.7484, 0.1473, 0.7484, 0.3527, 0.7484, 0.3638, 0.7612, 0.1473, 0.75, 0.375, 0.9777, 0.3638, 0.7612, 0.3774, 0.7723, 0.3774, 0.9777, 0.6473, 0.7484, 0.8527, 0.7484, 0.8527, 0.75, 0.6362, 0.7612, 0.6362, 0.7612, 0.625, 0.9777, 0.6226, 0.9777, 0.6226, 0.7723, 0.1473, 0.5016, 0.3527, 0.5016, 0.3527, 0.7484, 0.1473, 0.7484, 0.3774, 0.001562, 0.6226, 0.001562, 0.6226, 0.2484, 0.3774, 0.2484, 0.3774, 0.7723, 0.6226, 0.7723, 0.6226, 0.9777, 0.3774, 0.9777, 0.6473, 0.5016, 0.8527, 0.5016, 0.8527, 0.7484, 0.6473, 0.7484, 0.3774, 0.2723, 0.6226, 0.2723, 0.6226, 0.4777, 0.3774, 0.4777, 0.3774, 0.5016, 0.6226, 0.5016, 0.6226, 0.7484, 0.3774, 0.7484, 0.375, 0.0, 0.625, 0.0, 0.625, 0.25, 0.375, 0.25, 0.375, 0.25, 0.625, 0.25, 0.625, 0.5, 0.375, 0.5, 0.375, 0.5, 0.625, 0.5, 0.625, 0.75, 0.375, 0.75, 0.375, 0.75, 0.625, 0.75, 0.625, 1.0, 0.375, 1.0, 0.125, 0.5, 0.375, 0.5, 0.375, 0.75, 0.125, 0.75, 0.625, 0.5, 0.875, 0.5, 0.875, 0.75, 0.625, 0.75, 0.375, 0.0, 0.625, 0.0, 0.625, 0.25, 0.375, 0.25, 0.375, 0.25, 0.625, 0.25, 0.625, 0.5, 0.375, 0.5, 0.375, 0.5, 0.625, 0.5, 0.625, 0.75, 0.375, 0.75, 0.375, 0.75, 0.625, 0.75, 0.625, 1.0, 0.375, 1.0, 0.125, 0.5, 0.375, 0.5, 0.375, 0.75, 0.125, 0.75, 0.625, 0.5, 0.875, 0.5, 0.875, 0.75, 0.625, 0.75, 0.375, 0.0, 0.625, 0.0, 0.625, 0.25, 0.375, 0.25, 0.375, 0.25, 0.625, 0.25, 0.625, 0.5, 0.375, 0.5, 0.375, 0.5, 0.625, 0.5, 0.625, 0.75, 0.375, 0.75, 0.375, 0.75, 0.625, 0.75, 0.625, 1.0, 0.375, 1.0, 0.125, 0.5, 0.375, 0.5, 0.375, 0.75, 0.125, 0.75, 0.625, 0.5, 0.875, 0.5, 0.875, 0.75, 0.625, 0.75, 0.375, 0.0, 0.625, 0.0, 0.625, 0.25, 0.375, 0.25, 0.375, 0.25, 0.625, 0.25, 0.625, 0.5, 0.375, 0.5, 0.375, 0.5, 0.625, 0.5, 0.625, 0.75, 0.375, 0.75, 0.375, 0.75, 0.625, 0.75, 0.625, 1.0, 0.375, 1.0, 0.125, 0.5, 0.375, 0.5, 0.375, 0.75, 0.125, 0.75, 0.625, 0.5, 0.875, 0.5, 0.875, 0.75, 0.625, 0.75])
me_cube_195.materials.append(mat_historical_wood)
me_cube_195.materials.append(mat_historical_glass)
me_cube_195.update()

# ---- objects
ob_visiblegeometry = bpy.data.objects.new('VisibleGeometry', me_cube_195)
ob_tmpparent = bpy.data.objects.new('tmpParent', None)
ob_tmpparent_001 = bpy.data.objects.new('tmpParent.001', None)
ob_tmpparent_002 = bpy.data.objects.new('tmpParent.002', None)
ob_tmpparent_003 = bpy.data.objects.new('tmpParent.003', None)
ob_tmpparent_004 = bpy.data.objects.new('tmpParent.004', None)
ob_tmpparent_005 = bpy.data.objects.new('tmpParent.005', None)

# ---- transforms, parenting, visibility, modifiers, constraints
ob_visiblegeometry.location = (0.0, 0.0, 0.0)
ob_tmpparent.location = (0.0, 0.0, 0.0)
ob_tmpparent.rotation_mode = 'QUATERNION'
ob_tmpparent.rotation_quaternion = (1.0, 0.0, 0.0, 0.0)
ob_tmpparent.empty_display_size = 0.001
ob_tmpparent_001.location = (0.0, 0.0, 0.0)
ob_tmpparent_001.rotation_mode = 'QUATERNION'
ob_tmpparent_001.rotation_quaternion = (1.0, 0.0, 0.0, 0.0)
ob_tmpparent_001.empty_display_size = 0.001
ob_tmpparent_002.location = (0.0, 0.0, 0.0)
ob_tmpparent_002.rotation_mode = 'QUATERNION'
ob_tmpparent_002.rotation_quaternion = (1.0, 0.0, 0.0, 0.0)
ob_tmpparent_002.empty_display_size = 0.001
ob_tmpparent_003.location = (0.0, 0.0, 0.0)
ob_tmpparent_003.rotation_mode = 'QUATERNION'
ob_tmpparent_003.rotation_quaternion = (1.0, 0.0, 0.0, 0.0)
ob_tmpparent_003.empty_display_size = 0.001
ob_tmpparent_004.location = (0.0, 0.0, 0.0)
ob_tmpparent_004.rotation_mode = 'QUATERNION'
ob_tmpparent_004.rotation_quaternion = (1.0, 0.0, 0.0, 0.0)
ob_tmpparent_004.empty_display_size = 0.001
ob_tmpparent_005.location = (0.0, 0.0, 0.0)
ob_tmpparent_005.rotation_mode = 'QUATERNION'
ob_tmpparent_005.rotation_quaternion = (1.0, 0.0, 0.0, 0.0)
ob_tmpparent_005.empty_display_size = 0.001

# ---- collection membership
col_collection.objects.link(ob_visiblegeometry)
col_orphan_nodes.objects.link(ob_tmpparent)
col_orphan_nodes_001.objects.link(ob_tmpparent_001)
col_orphan_nodes_002.objects.link(ob_tmpparent_002)
col_orphan_nodes_003.objects.link(ob_tmpparent_003)
col_orphan_nodes_004.objects.link(ob_tmpparent_004)
col_orphan_nodes_005.objects.link(ob_tmpparent_005)
def _layer_coll(name, lc=None):
    lc = lc or bpy.context.view_layer.layer_collection
    for c in lc.children:
        if c.name == name: return c
        r = _layer_coll(name, c)
        if r: return r
_layer_coll('Orphan Nodes').exclude = True
_layer_coll('Orphan Nodes.001').exclude = True
_layer_coll('Orphan Nodes.002').exclude = True
_layer_coll('Orphan Nodes.003').exclude = True
_layer_coll('Orphan Nodes.004').exclude = True
_layer_coll('Orphan Nodes.005').exclude = True

# ---- scene / render settings (as saved in the file)
scene.frame_start = 1; scene.frame_end = 250; scene.frame_set(1)
scene.render.engine = 'BLENDER_EEVEE_NEXT'
scene.render.bake_bias = 0.0
scene.render.bake_samples = 0
scene.render.compositor_device = 'GPU'
scene.eevee.use_volume_custom_range = False
scene.eevee.fast_gi_thickness_near = 0.1
scene.eevee.fast_gi_thickness_far = 0.0
scene.eevee.ray_tracing_options.screen_trace_thickness = 0.1
bpy.context.view_layer.update()

# ---- added for rendering (the .blend has no active camera and no usable light): camera, sun
cam_auto = bpy.data.cameras.new('AutoCamera')
cam_auto.lens = 50.0
cam_auto.sensor_width = 36.0
cam_auto.clip_end = 1000.0
ob_auto_camera = bpy.data.objects.new('AutoCamera', cam_auto)
scene.collection.objects.link(ob_auto_camera)
ob_auto_camera.location = (7.43162, -8.91795, 7.2453)
ob_auto_camera.rotation_euler = (1.09748, -7.21219e-08, 0.694738)
scene.camera = ob_auto_camera
light_auto_sun = bpy.data.lights.new('AutoSun', 'SUN')
light_auto_sun.energy = 3.0
light_auto_sun.angle = 0.0523599
ob_auto_sun = bpy.data.objects.new('AutoSun', light_auto_sun)
scene.collection.objects.link(ob_auto_sun)
ob_auto_sun.rotation_euler = (0.872665, 0.174533, 0.523599)
bpy.context.view_layer.update()
